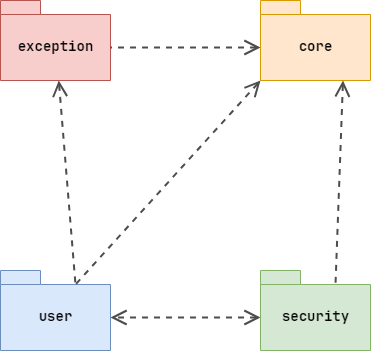

The diagram above was exported from draw.io. Its source (the exported page's mxGraphModel, read from the mxfile embedded in the PNG):
<mxGraphModel dx="1038" dy="667" grid="1" gridSize="10" guides="1" tooltips="1" connect="1" arrows="1" fold="1" page="1" pageScale="1" pageWidth="3300" pageHeight="4681" math="0" shadow="0">
  <root>
    <mxCell id="0" />
    <mxCell id="1" parent="0" />
    <mxCell id="ovdLPOqONByVV90cgEoa-1" value="&lt;font face=&quot;JetBrains Mono&quot; style=&quot;font-size: 14px&quot;&gt;exception&lt;/font&gt;" style="shape=folder;fontStyle=1;spacingTop=10;tabWidth=40;tabHeight=14;tabPosition=left;html=1;fillColor=#f8cecc;strokeColor=#b85450;" parent="1" vertex="1">
      <mxGeometry x="460" y="160" width="110" height="80" as="geometry" />
    </mxCell>
    <mxCell id="ovdLPOqONByVV90cgEoa-2" value="&lt;font face=&quot;JetBrains Mono&quot; style=&quot;font-size: 14px&quot;&gt;core&lt;/font&gt;" style="shape=folder;fontStyle=1;spacingTop=10;tabWidth=40;tabHeight=14;tabPosition=left;html=1;fillColor=#ffe6cc;strokeColor=#d79b00;" parent="1" vertex="1">
      <mxGeometry x="720" y="160" width="110" height="80" as="geometry" />
    </mxCell>
    <mxCell id="ovdLPOqONByVV90cgEoa-5" style="rounded=0;orthogonalLoop=1;jettySize=auto;html=1;entryX=0;entryY=0;entryDx=110;entryDy=47;entryPerimeter=0;exitX=0;exitY=0;exitDx=0;exitDy=47;exitPerimeter=0;endArrow=open;endFill=0;startArrow=open;startFill=0;dashed=1;endSize=12;startSize=12;strokeWidth=2;strokeColor=#4D4D4D;" parent="1" source="ovdLPOqONByVV90cgEoa-3" target="ovdLPOqONByVV90cgEoa-4" edge="1">
      <mxGeometry relative="1" as="geometry" />
    </mxCell>
    <mxCell id="ovdLPOqONByVV90cgEoa-3" value="&lt;font face=&quot;JetBrains Mono&quot; style=&quot;font-size: 14px&quot;&gt;security&lt;/font&gt;" style="shape=folder;fontStyle=1;spacingTop=10;tabWidth=40;tabHeight=14;tabPosition=left;html=1;fillColor=#d5e8d4;strokeColor=#82b366;" parent="1" vertex="1">
      <mxGeometry x="720" y="430" width="110" height="80" as="geometry" />
    </mxCell>
    <mxCell id="ovdLPOqONByVV90cgEoa-4" value="&lt;font face=&quot;JetBrains Mono&quot; style=&quot;font-size: 14px&quot;&gt;user&lt;/font&gt;" style="shape=folder;fontStyle=1;spacingTop=10;tabWidth=40;tabHeight=14;tabPosition=left;html=1;fillColor=#dae8fc;strokeColor=#6c8ebf;" parent="1" vertex="1">
      <mxGeometry x="460" y="430" width="110" height="80" as="geometry" />
    </mxCell>
    <mxCell id="ovdLPOqONByVV90cgEoa-6" style="rounded=0;orthogonalLoop=1;jettySize=auto;html=1;entryX=0;entryY=0;entryDx=75;entryDy=14;entryPerimeter=0;exitX=0;exitY=0;exitDx=0;exitDy=80;exitPerimeter=0;endArrow=none;endFill=0;startArrow=open;startFill=0;dashed=1;endSize=12;startSize=12;strokeWidth=2;fillColor=#dae8fc;strokeColor=#4D4D4D;" parent="1" source="ovdLPOqONByVV90cgEoa-2" target="ovdLPOqONByVV90cgEoa-4" edge="1">
      <mxGeometry relative="1" as="geometry">
        <mxPoint x="530" y="387" as="sourcePoint" />
        <mxPoint x="630" y="387" as="targetPoint" />
      </mxGeometry>
    </mxCell>
    <mxCell id="ovdLPOqONByVV90cgEoa-7" style="rounded=0;orthogonalLoop=1;jettySize=auto;html=1;entryX=0;entryY=0;entryDx=75;entryDy=14;entryPerimeter=0;endArrow=none;endFill=0;startArrow=open;startFill=0;dashed=1;endSize=12;startSize=12;fillColor=#dae8fc;strokeWidth=2;strokeColor=#4D4D4D;" parent="1" source="ovdLPOqONByVV90cgEoa-1" target="ovdLPOqONByVV90cgEoa-4" edge="1">
      <mxGeometry relative="1" as="geometry">
        <mxPoint x="705" y="250" as="sourcePoint" />
        <mxPoint x="705" y="354" as="targetPoint" />
      </mxGeometry>
    </mxCell>
    <mxCell id="GfvhUaLrk0DJJgucd2_w-3" style="rounded=0;orthogonalLoop=1;jettySize=auto;html=1;entryX=0;entryY=0;entryDx=75;entryDy=14;entryPerimeter=0;endArrow=none;endFill=0;startArrow=open;startFill=0;dashed=1;endSize=12;startSize=12;exitX=0.75;exitY=1;exitDx=0;exitDy=0;exitPerimeter=0;fillColor=#d5e8d4;strokeWidth=2;strokeColor=#4D4D4D;" parent="1" source="ovdLPOqONByVV90cgEoa-2" target="ovdLPOqONByVV90cgEoa-3" edge="1">
      <mxGeometry relative="1" as="geometry">
        <mxPoint x="525" y="250" as="sourcePoint" />
        <mxPoint x="545" y="454" as="targetPoint" />
      </mxGeometry>
    </mxCell>
    <mxCell id="BCOxfOHs9dvN2DUMgmqH-1" style="rounded=0;orthogonalLoop=1;jettySize=auto;html=1;entryX=0;entryY=0;entryDx=110;entryDy=47;entryPerimeter=0;exitX=0;exitY=0;exitDx=0;exitDy=47;exitPerimeter=0;endArrow=none;endFill=0;startArrow=open;startFill=0;dashed=1;endSize=12;startSize=12;strokeWidth=2;fillColor=#dae8fc;strokeColor=#4D4D4D;" edge="1" parent="1" source="ovdLPOqONByVV90cgEoa-2" target="ovdLPOqONByVV90cgEoa-1">
      <mxGeometry relative="1" as="geometry">
        <mxPoint x="730" y="250" as="sourcePoint" />
        <mxPoint x="545" y="454" as="targetPoint" />
      </mxGeometry>
    </mxCell>
  </root>
</mxGraphModel>